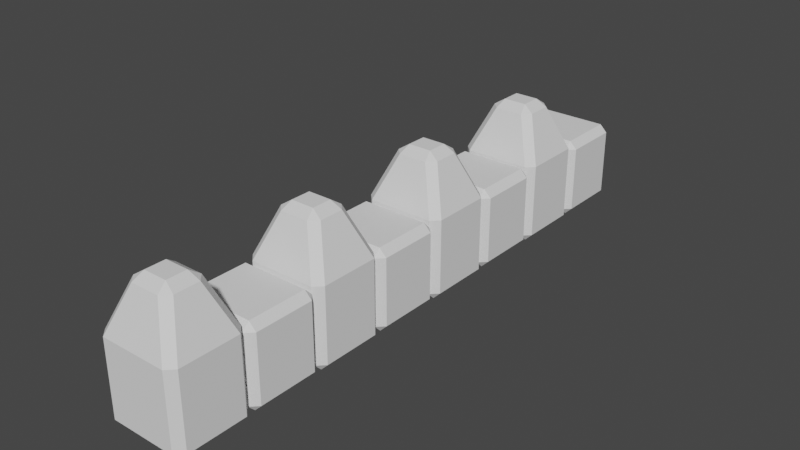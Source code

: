 # Source: Sandstone_Trim_2a.blend  (saved by Blender 3.0.42; exported with 4.5.12 LTS)
import bpy
from mathutils import Matrix  # noqa: F401  (used for matrix-valued properties, if any)

bpy.ops.wm.read_factory_settings(use_empty=True)
scene = bpy.context.scene
scene.name = 'Scene'

# ---- world
world_world = bpy.data.worlds.new('World'); scene.world = world_world
world_world.use_nodes = True; world_world.node_tree.nodes.clear()
_N = world_world.node_tree.nodes; _L = world_world.node_tree.links
n0 = _N.new('ShaderNodeOutputWorld'); n0.name = 'World Output'; n0.location = (300, 300)
n1 = _N.new('ShaderNodeBackground'); n1.name = 'Background'; n1.location = (10, 300)
n1.inputs[0].default_value = (0.05088, 0.05088, 0.05088, 1.0)
_L.new(n1.outputs[0], n0.inputs[0])
n0.is_active_output = True
world_world.color = (0.05088, 0.05088, 0.05088)
world_world.use_sun_shadow = False
world_world.sun_shadow_jitter_overblur = 0.0

# ---- meshes
me_cube_003 = bpy.data.meshes.new('Cube.003')
me_cube_003.from_pydata([(-0.55, -0.5, -0.55), (-0.55, -0.5, 0.55), (-0.55, 0.5, -0.55), (-0.55, 0.5, 0.55), (0.55, -0.5, -0.55), (0.55, -0.5, 0.55), (0.55, 0.5, -0.55), (0.55, 0.5, 0.55)], [], [(0, 1, 3, 2), (2, 3, 7, 6), (6, 7, 5, 4), (4, 5, 1, 0), (2, 6, 4, 0), (7, 3, 1, 5)])
_uv = me_cube_003.uv_layers.new(name='UVMap')
_uv.uv.foreach_set('vector', [0.6774, 0.3548, 0.6774, 0.7097, 0.3548, 0.7097, 0.3548, 0.3548, 0.3548, 3.102e-08, 0.3548, 0.3548, 0.0, 0.3548, 2.98e-08, 0.0, 0.6774, 2.82e-08, 0.6774, 0.3548, 0.3548, 0.3548, 0.3548, 0.0, 0.3548, 0.3548, 0.3548, 0.7097, 0.0, 0.7097, 0.0, 0.3548, 1.0, 0.3548, 1.0, 0.7097, 0.6774, 0.7097, 0.6774, 0.3548, 1.0, 0.0, 1.0, 0.3548, 0.6774, 0.3548, 0.6774, 0.0])
me_cube_003.use_remesh_fix_poles = True
me_cube_003.use_remesh_preserve_attributes = False
me_cube_003.use_mirror_vertex_groups = False
me_cube_003.update()
me_cube_005 = bpy.data.meshes.new('Cube.005')
me_cube_005.from_pydata([(-0.55, -0.5, -0.9667), (-0.55, -0.5, 0.1333), (-0.55, 0.5, -0.9667), (-0.55, 0.5, 0.1333), (0.55, -0.5, -0.9667), (0.55, -0.5, 0.1333), (0.55, 0.5, -0.9667), (0.55, 0.5, 0.1333), (-0.2583, -0.2348, 0.8333), (-0.2583, 0.2348, 0.8333), (0.2583, 0.2348, 0.8333), (0.2583, -0.2348, 0.8333)], [], [(0, 1, 3, 2), (2, 3, 7, 6), (6, 7, 5, 4), (4, 5, 1, 0), (2, 6, 4, 0), (3, 1, 8, 9), (10, 9, 8, 11), (1, 5, 11, 8), (7, 3, 9, 10), (5, 7, 10, 11)])
_uv = me_cube_005.uv_layers.new(name='UVMap')
_uv.uv.foreach_set('vector', [1.0, 1.49e-08, 1.0, 0.2593, 0.7619, 0.2593, 0.7619, 0.0, 0.5238, 2.98e-08, 0.5238, 0.2597, 0.2619, 0.2597, 0.2619, 0.0, 0.7619, 2.049e-08, 0.7619, 0.2593, 0.5238, 0.2593, 0.5238, 0.0, 0.2619, 0.0, 0.2619, 0.2597, 0.0, 0.2597, 0.0, 0.0, 0.2381, 0.504, 0.2381, 0.7659, 0.0, 0.7659, 0.0, 0.504, 0.7619, 0.2593, 1.0, 0.2593, 0.9369, 0.5048, 0.825, 0.5048, 0.3499, 0.504, 0.3499, 0.627, 0.2381, 0.627, 0.2381, 0.504, 0.0, 0.2597, 0.2619, 0.2597, 0.1924, 0.504, 0.06946, 0.504, 0.2619, 0.2597, 0.5238, 0.2597, 0.4543, 0.504, 0.3314, 0.504, 0.5238, 0.2593, 0.7619, 0.2593, 0.6988, 0.5048, 0.587, 0.5048])
me_cube_005.use_remesh_fix_poles = True
me_cube_005.use_remesh_preserve_attributes = False
me_cube_005.use_mirror_vertex_groups = False
me_cube_005.update()

# ---- objects
ob_cube_003 = bpy.data.objects.new('Cube.003', me_cube_003)
ob_cube_004 = bpy.data.objects.new('Cube.004', me_cube_005)

# ---- transforms, parenting, visibility, modifiers, constraints
ob_cube_003.location = (0.0, 1.0, 0.4)
ob_cube_003.lineart.crease_threshold = 0.0
_m = ob_cube_003.modifiers.new('Array', 'ARRAY')
_m.count = 4
_m.constant_offset_displace = (0.0, 0.0, 0.0)
_m.relative_offset_displace = (0.0, 2.0, 0.0)
_m = ob_cube_003.modifiers.new('Bevel', 'BEVEL')
_m.angle_limit = 1.353
ob_cube_004.location = (0.0, 0.0, 0.8)
ob_cube_004.lineart.crease_threshold = 0.0
_m = ob_cube_004.modifiers.new('Array', 'ARRAY')
_m.count = 4
_m.constant_offset_displace = (0.0, 0.0, 0.0)
_m.relative_offset_displace = (0.0, 2.0, 0.0)
_m = ob_cube_004.modifiers.new('Bevel', 'BEVEL')
_m.angle_limit = 0.4136

# ---- collection membership
scene.collection.objects.link(ob_cube_003)
scene.collection.objects.link(ob_cube_004)

# ---- scene / render settings (as saved in the file)
scene.frame_start = 1; scene.frame_end = 250; scene.frame_set(97)
scene.render.engine = 'BLENDER_EEVEE_NEXT'
scene.cycles.use_denoising = False
scene.cycles.samples = 128
scene.cycles.sampling_pattern = 'TABULATED_SOBOL'
scene.cycles.use_adaptive_sampling = False
scene.cycles.use_light_tree = False
scene.view_settings.view_transform = 'Filmic'
bpy.context.view_layer.update()

# ---- added for rendering (the .blend has no active camera and no usable light): camera, sun
cam_auto = bpy.data.cameras.new('AutoCamera')
cam_auto.lens = 50.0
cam_auto.sensor_width = 36.0
cam_auto.clip_end = 1000.0
ob_auto_camera = bpy.data.objects.new('AutoCamera', cam_auto)
scene.collection.objects.link(ob_auto_camera)
ob_auto_camera.location = (7.6548, -5.68576, 6.85717)
ob_auto_camera.rotation_euler = (1.09748, -7.21219e-08, 0.694738)
scene.camera = ob_auto_camera
light_auto_sun = bpy.data.lights.new('AutoSun', 'SUN')
light_auto_sun.energy = 3.0
light_auto_sun.angle = 0.0523599
ob_auto_sun = bpy.data.objects.new('AutoSun', light_auto_sun)
scene.collection.objects.link(ob_auto_sun)
ob_auto_sun.rotation_euler = (0.872665, 0.174533, 0.523599)
bpy.context.view_layer.update()
